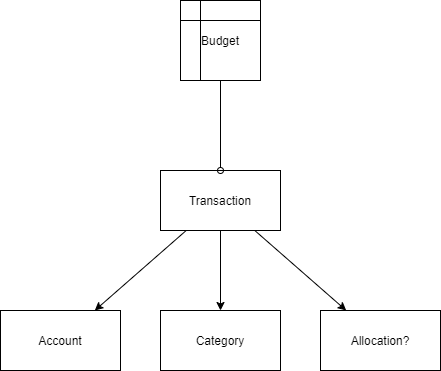

The diagram above was exported from draw.io. Its source (the exported page's mxGraphModel, read from the mxfile embedded in the PNG):
<mxGraphModel dx="704" dy="617" grid="1" gridSize="10" guides="1" tooltips="1" connect="1" arrows="1" fold="1" page="1" pageScale="1" pageWidth="850" pageHeight="1100" math="0" shadow="0">
  <root>
    <mxCell id="0" />
    <mxCell id="1" parent="0" />
    <mxCell id="12" value="" style="edgeStyle=none;html=1;" edge="1" parent="1" source="9" target="11">
      <mxGeometry relative="1" as="geometry" />
    </mxCell>
    <mxCell id="14" value="" style="edgeStyle=none;html=1;" edge="1" parent="1" source="9" target="13">
      <mxGeometry relative="1" as="geometry" />
    </mxCell>
    <mxCell id="16" value="" style="edgeStyle=none;html=1;" edge="1" parent="1" source="9" target="15">
      <mxGeometry relative="1" as="geometry" />
    </mxCell>
    <mxCell id="9" value="Transaction" style="whiteSpace=wrap;html=1;rounded=0;" vertex="1" parent="1">
      <mxGeometry x="320" y="220" width="120" height="60" as="geometry" />
    </mxCell>
    <mxCell id="11" value="Category" style="whiteSpace=wrap;html=1;rounded=0;" vertex="1" parent="1">
      <mxGeometry x="320" y="360" width="120" height="60" as="geometry" />
    </mxCell>
    <mxCell id="13" value="Allocation?" style="whiteSpace=wrap;html=1;rounded=0;" vertex="1" parent="1">
      <mxGeometry x="480" y="360" width="120" height="60" as="geometry" />
    </mxCell>
    <mxCell id="15" value="Account" style="whiteSpace=wrap;html=1;rounded=0;" vertex="1" parent="1">
      <mxGeometry x="160" y="360" width="120" height="60" as="geometry" />
    </mxCell>
    <mxCell id="17" value="Budget" style="shape=internalStorage;whiteSpace=wrap;html=1;backgroundOutline=1;" vertex="1" parent="1">
      <mxGeometry x="340" y="50" width="80" height="80" as="geometry" />
    </mxCell>
    <mxCell id="19" value="" style="endArrow=oval;html=1;entryX=0.5;entryY=0;entryDx=0;entryDy=0;endFill=0;" edge="1" parent="1" source="17" target="9">
      <mxGeometry width="50" height="50" relative="1" as="geometry">
        <mxPoint x="380" y="180" as="sourcePoint" />
        <mxPoint x="380" y="200.71067811865476" as="targetPoint" />
      </mxGeometry>
    </mxCell>
  </root>
</mxGraphModel>